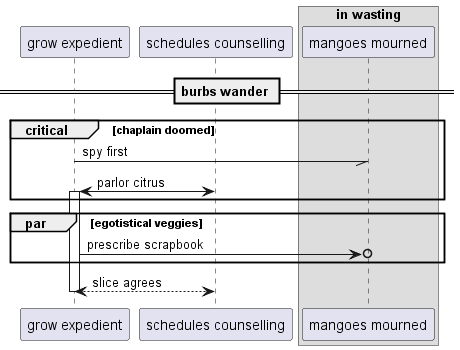

The diagram above was rendered by PlantUML. Its source (embedded in the PNG):
@startuml
participant "grow expedient" as 0
participant "schedules counselling" as 1
box "in wasting"
participant "mangoes mourned" as 2
end box
== burbs wander ==
critical chaplain doomed
0 -// 2: spy first
1 <-> 0++ : parlor citrus
end
par egotistical veggies
0 ->o 2: prescribe scrapbook
end
return slice agrees
@enduml